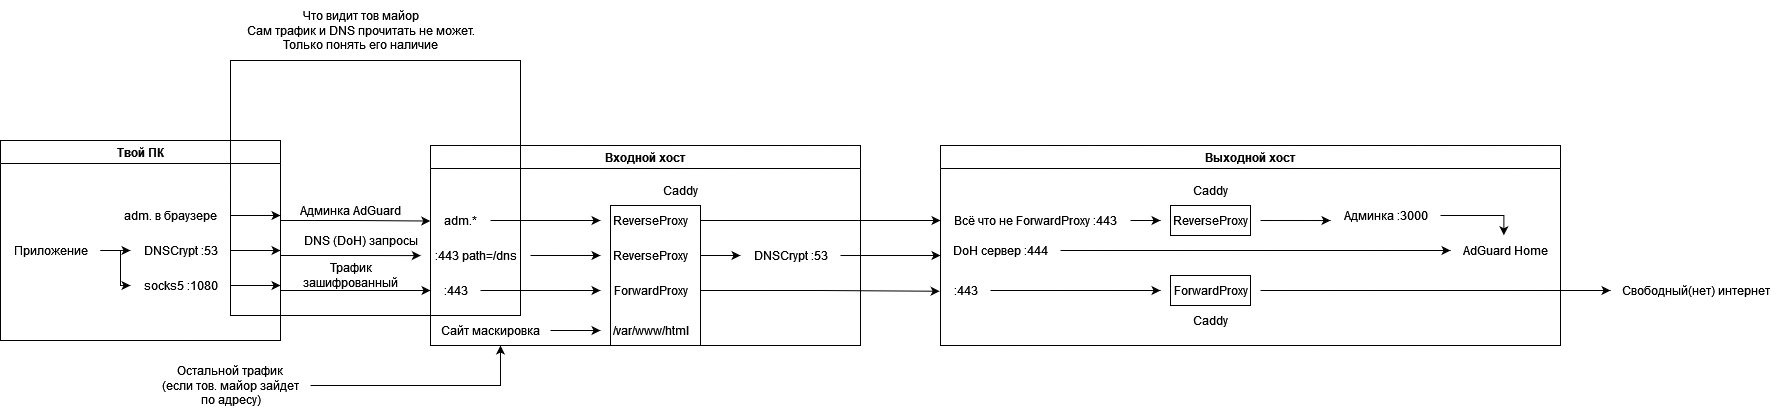

The diagram above was exported from draw.io. Its source (the exported page's mxGraphModel, read from the mxfile embedded in the PNG):
<mxGraphModel dx="2858" dy="1090" grid="1" gridSize="10" guides="1" tooltips="1" connect="1" arrows="1" fold="1" page="1" pageScale="1" pageWidth="827" pageHeight="1169" math="0" shadow="0">
  <root>
    <mxCell id="0" />
    <mxCell id="1" parent="0" />
    <mxCell id="0O-Ovj3tmuu0smFnVV7n-20" style="edgeStyle=orthogonalEdgeStyle;rounded=0;orthogonalLoop=1;jettySize=auto;html=1;exitX=1;exitY=0.75;exitDx=0;exitDy=0;" edge="1" parent="1" target="0O-Ovj3tmuu0smFnVV7n-6">
      <mxGeometry relative="1" as="geometry">
        <mxPoint x="140" y="475.0000000000001" as="sourcePoint" />
      </mxGeometry>
    </mxCell>
    <mxCell id="0O-Ovj3tmuu0smFnVV7n-26" style="edgeStyle=orthogonalEdgeStyle;rounded=0;orthogonalLoop=1;jettySize=auto;html=1;exitX=1;exitY=0.5;exitDx=0;exitDy=0;entryX=0.003;entryY=0.503;entryDx=0;entryDy=0;entryPerimeter=0;" edge="1" parent="1" target="0O-Ovj3tmuu0smFnVV7n-11">
      <mxGeometry relative="1" as="geometry">
        <mxPoint x="140" y="440.0000000000001" as="sourcePoint" />
      </mxGeometry>
    </mxCell>
    <mxCell id="0O-Ovj3tmuu0smFnVV7n-27" style="edgeStyle=orthogonalEdgeStyle;rounded=0;orthogonalLoop=1;jettySize=auto;html=1;exitX=1;exitY=0.25;exitDx=0;exitDy=0;entryX=-0.004;entryY=0.518;entryDx=0;entryDy=0;entryPerimeter=0;" edge="1" parent="1" target="0O-Ovj3tmuu0smFnVV7n-16">
      <mxGeometry relative="1" as="geometry">
        <mxPoint x="140" y="405.0000000000001" as="sourcePoint" />
      </mxGeometry>
    </mxCell>
    <mxCell id="0O-Ovj3tmuu0smFnVV7n-5" value="Входной хост" style="swimlane;" vertex="1" parent="1">
      <mxGeometry x="290" y="330" width="430" height="200" as="geometry" />
    </mxCell>
    <mxCell id="0O-Ovj3tmuu0smFnVV7n-92" style="edgeStyle=orthogonalEdgeStyle;rounded=0;orthogonalLoop=1;jettySize=auto;html=1;" edge="1" parent="0O-Ovj3tmuu0smFnVV7n-5" source="0O-Ovj3tmuu0smFnVV7n-6" target="0O-Ovj3tmuu0smFnVV7n-91">
      <mxGeometry relative="1" as="geometry" />
    </mxCell>
    <mxCell id="0O-Ovj3tmuu0smFnVV7n-6" value=":443" style="text;html=1;align=center;verticalAlign=middle;resizable=0;points=[];autosize=1;strokeColor=none;fillColor=none;" vertex="1" parent="0O-Ovj3tmuu0smFnVV7n-5">
      <mxGeometry y="130" width="50" height="30" as="geometry" />
    </mxCell>
    <mxCell id="0O-Ovj3tmuu0smFnVV7n-102" style="edgeStyle=orthogonalEdgeStyle;rounded=0;orthogonalLoop=1;jettySize=auto;html=1;" edge="1" parent="0O-Ovj3tmuu0smFnVV7n-5" source="0O-Ovj3tmuu0smFnVV7n-11" target="0O-Ovj3tmuu0smFnVV7n-97">
      <mxGeometry relative="1" as="geometry" />
    </mxCell>
    <mxCell id="0O-Ovj3tmuu0smFnVV7n-11" value="&lt;div&gt;:443 path=/dns&lt;/div&gt;" style="text;html=1;align=center;verticalAlign=middle;resizable=0;points=[];autosize=1;strokeColor=none;fillColor=none;" vertex="1" parent="0O-Ovj3tmuu0smFnVV7n-5">
      <mxGeometry x="-10" y="95" width="110" height="30" as="geometry" />
    </mxCell>
    <mxCell id="0O-Ovj3tmuu0smFnVV7n-90" style="edgeStyle=orthogonalEdgeStyle;rounded=0;orthogonalLoop=1;jettySize=auto;html=1;" edge="1" parent="0O-Ovj3tmuu0smFnVV7n-5" source="0O-Ovj3tmuu0smFnVV7n-13" target="0O-Ovj3tmuu0smFnVV7n-89">
      <mxGeometry relative="1" as="geometry" />
    </mxCell>
    <mxCell id="0O-Ovj3tmuu0smFnVV7n-13" value="Сайт маскировка" style="text;html=1;align=center;verticalAlign=middle;resizable=0;points=[];autosize=1;strokeColor=none;fillColor=none;" vertex="1" parent="0O-Ovj3tmuu0smFnVV7n-5">
      <mxGeometry y="170" width="120" height="30" as="geometry" />
    </mxCell>
    <mxCell id="0O-Ovj3tmuu0smFnVV7n-94" style="edgeStyle=orthogonalEdgeStyle;rounded=0;orthogonalLoop=1;jettySize=auto;html=1;" edge="1" parent="0O-Ovj3tmuu0smFnVV7n-5" source="0O-Ovj3tmuu0smFnVV7n-16" target="0O-Ovj3tmuu0smFnVV7n-93">
      <mxGeometry relative="1" as="geometry" />
    </mxCell>
    <mxCell id="0O-Ovj3tmuu0smFnVV7n-16" value="adm.*" style="text;html=1;align=center;verticalAlign=middle;resizable=0;points=[];autosize=1;strokeColor=none;fillColor=none;" vertex="1" parent="0O-Ovj3tmuu0smFnVV7n-5">
      <mxGeometry y="60" width="60" height="30" as="geometry" />
    </mxCell>
    <mxCell id="0O-Ovj3tmuu0smFnVV7n-89" value="/var/www/html" style="text;html=1;align=center;verticalAlign=middle;resizable=0;points=[];autosize=1;strokeColor=none;fillColor=none;" vertex="1" parent="0O-Ovj3tmuu0smFnVV7n-5">
      <mxGeometry x="170" y="170" width="100" height="30" as="geometry" />
    </mxCell>
    <mxCell id="0O-Ovj3tmuu0smFnVV7n-91" value="ForwardProxy" style="text;html=1;align=center;verticalAlign=middle;resizable=0;points=[];autosize=1;strokeColor=none;fillColor=none;" vertex="1" parent="0O-Ovj3tmuu0smFnVV7n-5">
      <mxGeometry x="170" y="130" width="100" height="30" as="geometry" />
    </mxCell>
    <mxCell id="0O-Ovj3tmuu0smFnVV7n-104" style="edgeStyle=orthogonalEdgeStyle;rounded=0;orthogonalLoop=1;jettySize=auto;html=1;" edge="1" parent="0O-Ovj3tmuu0smFnVV7n-5" source="0O-Ovj3tmuu0smFnVV7n-97" target="0O-Ovj3tmuu0smFnVV7n-99">
      <mxGeometry relative="1" as="geometry" />
    </mxCell>
    <mxCell id="0O-Ovj3tmuu0smFnVV7n-97" value="ReverseProxy" style="text;html=1;align=center;verticalAlign=middle;resizable=0;points=[];autosize=1;strokeColor=none;fillColor=none;" vertex="1" parent="0O-Ovj3tmuu0smFnVV7n-5">
      <mxGeometry x="170" y="95" width="100" height="30" as="geometry" />
    </mxCell>
    <mxCell id="0O-Ovj3tmuu0smFnVV7n-99" value="DNSCrypt :53" style="text;html=1;align=center;verticalAlign=middle;resizable=0;points=[];autosize=1;strokeColor=none;fillColor=none;" vertex="1" parent="0O-Ovj3tmuu0smFnVV7n-5">
      <mxGeometry x="310" y="95" width="100" height="30" as="geometry" />
    </mxCell>
    <mxCell id="0O-Ovj3tmuu0smFnVV7n-93" value="ReverseProxy" style="text;html=1;align=center;verticalAlign=middle;resizable=0;points=[];autosize=1;strokeColor=none;fillColor=none;" vertex="1" parent="0O-Ovj3tmuu0smFnVV7n-5">
      <mxGeometry x="170" y="60" width="100" height="30" as="geometry" />
    </mxCell>
    <mxCell id="0O-Ovj3tmuu0smFnVV7n-107" value="" style="rounded=0;whiteSpace=wrap;html=1;fillColor=none;" vertex="1" parent="0O-Ovj3tmuu0smFnVV7n-5">
      <mxGeometry x="180" y="60" width="90" height="140" as="geometry" />
    </mxCell>
    <mxCell id="0O-Ovj3tmuu0smFnVV7n-108" value="Caddy" style="text;html=1;align=center;verticalAlign=middle;resizable=0;points=[];autosize=1;strokeColor=none;fillColor=none;" vertex="1" parent="0O-Ovj3tmuu0smFnVV7n-5">
      <mxGeometry x="220" y="30" width="60" height="30" as="geometry" />
    </mxCell>
    <mxCell id="0O-Ovj3tmuu0smFnVV7n-9" value="&lt;div&gt;Трафик&lt;/div&gt;&lt;div&gt;зашифрованный&lt;br&gt;&lt;/div&gt;" style="text;html=1;align=center;verticalAlign=middle;resizable=0;points=[];autosize=1;strokeColor=none;fillColor=none;" vertex="1" parent="1">
      <mxGeometry x="150" y="440" width="120" height="40" as="geometry" />
    </mxCell>
    <mxCell id="0O-Ovj3tmuu0smFnVV7n-10" value="DNS (DoH) запросы" style="text;html=1;align=center;verticalAlign=middle;resizable=0;points=[];autosize=1;strokeColor=none;fillColor=none;" vertex="1" parent="1">
      <mxGeometry x="150" y="410" width="140" height="30" as="geometry" />
    </mxCell>
    <mxCell id="0O-Ovj3tmuu0smFnVV7n-29" style="edgeStyle=orthogonalEdgeStyle;rounded=0;orthogonalLoop=1;jettySize=auto;html=1;" edge="1" parent="1" source="0O-Ovj3tmuu0smFnVV7n-14">
      <mxGeometry relative="1" as="geometry">
        <mxPoint x="360" y="530" as="targetPoint" />
      </mxGeometry>
    </mxCell>
    <mxCell id="0O-Ovj3tmuu0smFnVV7n-14" value="Остальной трафик&lt;br&gt;&lt;div&gt;(если тов. майор зайдет &lt;br&gt;&lt;/div&gt;&lt;div&gt;по адресу)&lt;/div&gt;" style="text;html=1;align=center;verticalAlign=middle;resizable=0;points=[];autosize=1;strokeColor=none;fillColor=none;" vertex="1" parent="1">
      <mxGeometry x="10" y="540" width="160" height="60" as="geometry" />
    </mxCell>
    <mxCell id="0O-Ovj3tmuu0smFnVV7n-18" value="Админка AdGuard" style="text;html=1;align=center;verticalAlign=middle;resizable=0;points=[];autosize=1;strokeColor=none;fillColor=none;" vertex="1" parent="1">
      <mxGeometry x="150" y="380" width="120" height="30" as="geometry" />
    </mxCell>
    <mxCell id="0O-Ovj3tmuu0smFnVV7n-30" value="Выходной хост" style="swimlane;" vertex="1" parent="1">
      <mxGeometry x="800" y="330" width="620" height="200" as="geometry" />
    </mxCell>
    <mxCell id="0O-Ovj3tmuu0smFnVV7n-125" style="edgeStyle=orthogonalEdgeStyle;rounded=0;orthogonalLoop=1;jettySize=auto;html=1;" edge="1" parent="0O-Ovj3tmuu0smFnVV7n-30" source="0O-Ovj3tmuu0smFnVV7n-31" target="0O-Ovj3tmuu0smFnVV7n-123">
      <mxGeometry relative="1" as="geometry" />
    </mxCell>
    <mxCell id="0O-Ovj3tmuu0smFnVV7n-31" value="&lt;div&gt;:443&lt;/div&gt;" style="text;html=1;align=center;verticalAlign=middle;resizable=0;points=[];autosize=1;strokeColor=none;fillColor=none;" vertex="1" parent="0O-Ovj3tmuu0smFnVV7n-30">
      <mxGeometry y="130" width="50" height="30" as="geometry" />
    </mxCell>
    <mxCell id="0O-Ovj3tmuu0smFnVV7n-110" style="edgeStyle=orthogonalEdgeStyle;rounded=0;orthogonalLoop=1;jettySize=auto;html=1;" edge="1" parent="0O-Ovj3tmuu0smFnVV7n-30" source="0O-Ovj3tmuu0smFnVV7n-34" target="0O-Ovj3tmuu0smFnVV7n-109">
      <mxGeometry relative="1" as="geometry" />
    </mxCell>
    <mxCell id="0O-Ovj3tmuu0smFnVV7n-34" value="Всё что не ForwardProxy :443" style="text;html=1;align=center;verticalAlign=middle;resizable=0;points=[];autosize=1;strokeColor=none;fillColor=none;" vertex="1" parent="0O-Ovj3tmuu0smFnVV7n-30">
      <mxGeometry y="60" width="190" height="30" as="geometry" />
    </mxCell>
    <mxCell id="0O-Ovj3tmuu0smFnVV7n-37" value="DoH сервер :444" style="text;html=1;align=center;verticalAlign=middle;resizable=0;points=[];autosize=1;strokeColor=none;fillColor=none;" vertex="1" parent="0O-Ovj3tmuu0smFnVV7n-30">
      <mxGeometry y="90" width="120" height="30" as="geometry" />
    </mxCell>
    <mxCell id="0O-Ovj3tmuu0smFnVV7n-72" value="AdGuard Home" style="text;html=1;align=center;verticalAlign=middle;resizable=0;points=[];autosize=1;strokeColor=none;fillColor=none;" vertex="1" parent="0O-Ovj3tmuu0smFnVV7n-30">
      <mxGeometry x="510" y="90" width="110" height="30" as="geometry" />
    </mxCell>
    <mxCell id="0O-Ovj3tmuu0smFnVV7n-120" style="edgeStyle=orthogonalEdgeStyle;rounded=0;orthogonalLoop=1;jettySize=auto;html=1;entryX=0;entryY=0.667;entryDx=0;entryDy=0;entryPerimeter=0;" edge="1" parent="0O-Ovj3tmuu0smFnVV7n-30" source="0O-Ovj3tmuu0smFnVV7n-109" target="0O-Ovj3tmuu0smFnVV7n-119">
      <mxGeometry relative="1" as="geometry" />
    </mxCell>
    <mxCell id="0O-Ovj3tmuu0smFnVV7n-109" value="ReverseProxy" style="text;html=1;align=center;verticalAlign=middle;resizable=0;points=[];autosize=1;strokeColor=none;fillColor=none;" vertex="1" parent="0O-Ovj3tmuu0smFnVV7n-30">
      <mxGeometry x="220" y="60" width="100" height="30" as="geometry" />
    </mxCell>
    <mxCell id="0O-Ovj3tmuu0smFnVV7n-122" style="edgeStyle=orthogonalEdgeStyle;rounded=0;orthogonalLoop=1;jettySize=auto;html=1;entryX=0.485;entryY=-0.008;entryDx=0;entryDy=0;entryPerimeter=0;" edge="1" parent="0O-Ovj3tmuu0smFnVV7n-30" source="0O-Ovj3tmuu0smFnVV7n-119" target="0O-Ovj3tmuu0smFnVV7n-72">
      <mxGeometry relative="1" as="geometry" />
    </mxCell>
    <mxCell id="0O-Ovj3tmuu0smFnVV7n-119" value="Админка :3000" style="text;html=1;align=center;verticalAlign=middle;resizable=0;points=[];autosize=1;strokeColor=none;fillColor=none;" vertex="1" parent="0O-Ovj3tmuu0smFnVV7n-30">
      <mxGeometry x="390" y="55" width="110" height="30" as="geometry" />
    </mxCell>
    <mxCell id="0O-Ovj3tmuu0smFnVV7n-123" value="ForwardProxy" style="text;html=1;align=center;verticalAlign=middle;resizable=0;points=[];autosize=1;strokeColor=none;fillColor=none;" vertex="1" parent="0O-Ovj3tmuu0smFnVV7n-30">
      <mxGeometry x="220" y="130" width="100" height="30" as="geometry" />
    </mxCell>
    <mxCell id="0O-Ovj3tmuu0smFnVV7n-128" value="" style="rounded=0;whiteSpace=wrap;html=1;fillColor=none;" vertex="1" parent="0O-Ovj3tmuu0smFnVV7n-30">
      <mxGeometry x="230" y="60" width="80" height="30" as="geometry" />
    </mxCell>
    <mxCell id="0O-Ovj3tmuu0smFnVV7n-130" value="" style="rounded=0;whiteSpace=wrap;html=1;fillColor=none;" vertex="1" parent="0O-Ovj3tmuu0smFnVV7n-30">
      <mxGeometry x="230" y="130" width="80" height="30" as="geometry" />
    </mxCell>
    <mxCell id="0O-Ovj3tmuu0smFnVV7n-129" value="Caddy" style="text;html=1;align=center;verticalAlign=middle;resizable=0;points=[];autosize=1;strokeColor=none;fillColor=none;" vertex="1" parent="0O-Ovj3tmuu0smFnVV7n-30">
      <mxGeometry x="240" y="30" width="60" height="30" as="geometry" />
    </mxCell>
    <mxCell id="0O-Ovj3tmuu0smFnVV7n-131" value="Caddy" style="text;html=1;align=center;verticalAlign=middle;resizable=0;points=[];autosize=1;strokeColor=none;fillColor=none;" vertex="1" parent="0O-Ovj3tmuu0smFnVV7n-30">
      <mxGeometry x="240" y="160" width="60" height="30" as="geometry" />
    </mxCell>
    <mxCell id="0O-Ovj3tmuu0smFnVV7n-40" value="Свободный(нет) интернет" style="text;html=1;align=center;verticalAlign=middle;resizable=0;points=[];autosize=1;strokeColor=none;fillColor=none;" vertex="1" parent="1">
      <mxGeometry x="1470" y="460" width="170" height="30" as="geometry" />
    </mxCell>
    <mxCell id="0O-Ovj3tmuu0smFnVV7n-48" value="Твой ПК" style="swimlane;" vertex="1" parent="1">
      <mxGeometry x="-140" y="325" width="280" height="200" as="geometry" />
    </mxCell>
    <mxCell id="0O-Ovj3tmuu0smFnVV7n-50" style="edgeStyle=orthogonalEdgeStyle;rounded=0;orthogonalLoop=1;jettySize=auto;html=1;" edge="1" parent="0O-Ovj3tmuu0smFnVV7n-48" source="0O-Ovj3tmuu0smFnVV7n-51" target="0O-Ovj3tmuu0smFnVV7n-54">
      <mxGeometry relative="1" as="geometry" />
    </mxCell>
    <mxCell id="0O-Ovj3tmuu0smFnVV7n-60" style="edgeStyle=orthogonalEdgeStyle;rounded=0;orthogonalLoop=1;jettySize=auto;html=1;entryX=0;entryY=0.5;entryDx=0;entryDy=0;entryPerimeter=0;" edge="1" parent="0O-Ovj3tmuu0smFnVV7n-48" source="0O-Ovj3tmuu0smFnVV7n-51" target="0O-Ovj3tmuu0smFnVV7n-55">
      <mxGeometry relative="1" as="geometry" />
    </mxCell>
    <mxCell id="0O-Ovj3tmuu0smFnVV7n-51" value="Приложение" style="text;html=1;align=center;verticalAlign=middle;resizable=0;points=[];autosize=1;strokeColor=none;fillColor=none;" vertex="1" parent="0O-Ovj3tmuu0smFnVV7n-48">
      <mxGeometry y="95" width="100" height="30" as="geometry" />
    </mxCell>
    <mxCell id="0O-Ovj3tmuu0smFnVV7n-54" value="DNSCrypt :53" style="text;html=1;align=center;verticalAlign=middle;resizable=0;points=[];autosize=1;strokeColor=none;fillColor=none;" vertex="1" parent="0O-Ovj3tmuu0smFnVV7n-48">
      <mxGeometry x="130" y="95" width="100" height="30" as="geometry" />
    </mxCell>
    <mxCell id="0O-Ovj3tmuu0smFnVV7n-55" value="socks5 :1080" style="text;html=1;align=center;verticalAlign=middle;resizable=0;points=[];autosize=1;strokeColor=none;fillColor=none;" vertex="1" parent="0O-Ovj3tmuu0smFnVV7n-48">
      <mxGeometry x="130" y="130" width="100" height="30" as="geometry" />
    </mxCell>
    <mxCell id="0O-Ovj3tmuu0smFnVV7n-58" style="edgeStyle=orthogonalEdgeStyle;rounded=0;orthogonalLoop=1;jettySize=auto;html=1;" edge="1" parent="1" source="0O-Ovj3tmuu0smFnVV7n-55">
      <mxGeometry relative="1" as="geometry">
        <mxPoint x="140" y="470" as="targetPoint" />
        <Array as="points">
          <mxPoint x="120" y="470" />
          <mxPoint x="120" y="470" />
        </Array>
      </mxGeometry>
    </mxCell>
    <mxCell id="0O-Ovj3tmuu0smFnVV7n-59" style="edgeStyle=orthogonalEdgeStyle;rounded=0;orthogonalLoop=1;jettySize=auto;html=1;" edge="1" parent="1" source="0O-Ovj3tmuu0smFnVV7n-54">
      <mxGeometry relative="1" as="geometry">
        <mxPoint x="140" y="435" as="targetPoint" />
      </mxGeometry>
    </mxCell>
    <mxCell id="0O-Ovj3tmuu0smFnVV7n-62" style="edgeStyle=orthogonalEdgeStyle;rounded=0;orthogonalLoop=1;jettySize=auto;html=1;" edge="1" parent="1" source="0O-Ovj3tmuu0smFnVV7n-61">
      <mxGeometry relative="1" as="geometry">
        <mxPoint x="140" y="400" as="targetPoint" />
      </mxGeometry>
    </mxCell>
    <mxCell id="0O-Ovj3tmuu0smFnVV7n-61" value="adm. в браузере" style="text;html=1;align=center;verticalAlign=middle;resizable=0;points=[];autosize=1;strokeColor=none;fillColor=none;" vertex="1" parent="1">
      <mxGeometry x="-30" y="385" width="120" height="30" as="geometry" />
    </mxCell>
    <mxCell id="0O-Ovj3tmuu0smFnVV7n-68" value="&lt;div&gt;Что видит тов майор&lt;/div&gt;&lt;div&gt;Сам трафик и DNS прочитать не может. &lt;br&gt;&lt;/div&gt;&lt;div&gt;Только понять его наличие&lt;br&gt;&lt;/div&gt;" style="text;html=1;align=center;verticalAlign=middle;resizable=0;points=[];autosize=1;strokeColor=none;fillColor=none;" vertex="1" parent="1">
      <mxGeometry x="95" y="185" width="250" height="60" as="geometry" />
    </mxCell>
    <mxCell id="0O-Ovj3tmuu0smFnVV7n-95" style="edgeStyle=orthogonalEdgeStyle;rounded=0;orthogonalLoop=1;jettySize=auto;html=1;" edge="1" parent="1" source="0O-Ovj3tmuu0smFnVV7n-93" target="0O-Ovj3tmuu0smFnVV7n-34">
      <mxGeometry relative="1" as="geometry" />
    </mxCell>
    <mxCell id="0O-Ovj3tmuu0smFnVV7n-96" style="edgeStyle=orthogonalEdgeStyle;rounded=0;orthogonalLoop=1;jettySize=auto;html=1;entryX=-0.017;entryY=0.525;entryDx=0;entryDy=0;entryPerimeter=0;" edge="1" parent="1" source="0O-Ovj3tmuu0smFnVV7n-91" target="0O-Ovj3tmuu0smFnVV7n-31">
      <mxGeometry relative="1" as="geometry" />
    </mxCell>
    <mxCell id="0O-Ovj3tmuu0smFnVV7n-70" value="" style="rounded=0;whiteSpace=wrap;html=1;fillColor=none;" vertex="1" parent="1">
      <mxGeometry x="90" y="245" width="290" height="255" as="geometry" />
    </mxCell>
    <mxCell id="0O-Ovj3tmuu0smFnVV7n-106" style="edgeStyle=orthogonalEdgeStyle;rounded=0;orthogonalLoop=1;jettySize=auto;html=1;entryX=0;entryY=0.667;entryDx=0;entryDy=0;entryPerimeter=0;" edge="1" parent="1" source="0O-Ovj3tmuu0smFnVV7n-99" target="0O-Ovj3tmuu0smFnVV7n-37">
      <mxGeometry relative="1" as="geometry" />
    </mxCell>
    <mxCell id="0O-Ovj3tmuu0smFnVV7n-126" style="edgeStyle=orthogonalEdgeStyle;rounded=0;orthogonalLoop=1;jettySize=auto;html=1;" edge="1" parent="1" source="0O-Ovj3tmuu0smFnVV7n-123" target="0O-Ovj3tmuu0smFnVV7n-40">
      <mxGeometry relative="1" as="geometry" />
    </mxCell>
    <mxCell id="0O-Ovj3tmuu0smFnVV7n-127" style="edgeStyle=orthogonalEdgeStyle;rounded=0;orthogonalLoop=1;jettySize=auto;html=1;" edge="1" parent="1" source="0O-Ovj3tmuu0smFnVV7n-37">
      <mxGeometry relative="1" as="geometry">
        <mxPoint x="1310" y="435" as="targetPoint" />
      </mxGeometry>
    </mxCell>
  </root>
</mxGraphModel>